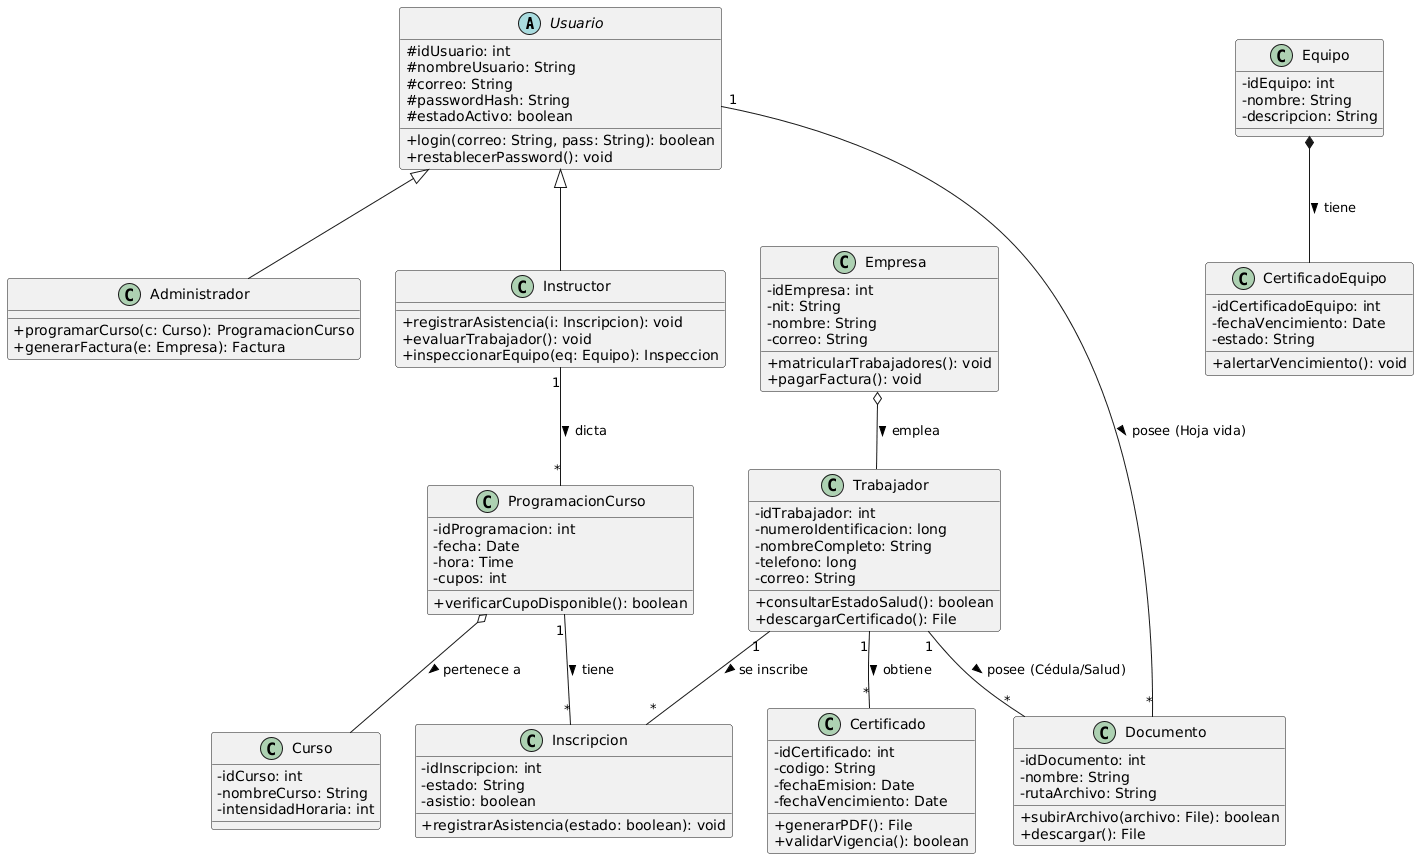

The diagram above was rendered by PlantUML. Its source (embedded in the PNG):
@startuml
skinparam classAttributeIconSize 0

' --- MÓDULO DE ACCESO (LOS QUE HACEN LOGIN) ---
abstract class Usuario {
  # idUsuario: int
  # nombreUsuario: String
  # correo: String
  # passwordHash: String
  # estadoActivo: boolean
  + login(correo: String, pass: String): boolean
  + restablecerPassword(): void
}

class Administrador {
  + programarCurso(c: Curso): ProgramacionCurso
  + generarFactura(e: Empresa): Factura
}

class Instructor {
  + registrarAsistencia(i: Inscripcion): void
  + evaluarTrabajador(): void
  + inspeccionarEquipo(eq: Equipo): Inspeccion
}

' --- MÓDULO OPERATIVO (LOS QUE SE CAPACITAN) ---
class Trabajador {
  - idTrabajador: int
  - numeroIdentificacion: long
  - nombreCompleto: String
  - telefono: long
  - correo: String
  + consultarEstadoSalud(): boolean
  + descargarCertificado(): File
}

class Empresa {
  - idEmpresa: int
  - nit: String
  - nombre: String
  - correo: String
  + matricularTrabajadores(): void
  + pagarFactura(): void
}

' --- MÓDULO ACADÉMICO ---
class Curso {
  - idCurso: int
  - nombreCurso: String
  - intensidadHoraria: int
}

class ProgramacionCurso {
  - idProgramacion: int
  - fecha: Date
  - hora: Time
  - cupos: int
  + verificarCupoDisponible(): boolean
}

class Inscripcion {
  - idInscripcion: int
  - estado: String
  - asistio: boolean
  + registrarAsistencia(estado: boolean): void
}

class Certificado {
  - idCertificado: int
  - codigo: String
  - fechaEmision: Date
  - fechaVencimiento: Date
  + generarPDF(): File
  + validarVigencia(): boolean
}

' --- MÓDULO AUDITORÍA Y SEGURIDAD ---
class Documento {
  - idDocumento: int
  - nombre: String
  - rutaArchivo: String
  + subirArchivo(archivo: File): boolean
  + descargar(): File
}

class Equipo {
  - idEquipo: int
  - nombre: String
  - descripcion: String
}

class CertificadoEquipo {
  - idCertificadoEquipo: int
  - fechaVencimiento: Date
  - estado: String
  + alertarVencimiento(): void
}

' --- RELACIONES ---

' Herencia
Usuario <|-- Administrador
Usuario <|-- Instructor

' Agregación
Empresa o-- Trabajador : "emplea >"
ProgramacionCurso o-- Curso : "pertenece a >"
Equipo *-- CertificadoEquipo : "tiene >"

' Asociaciones de Usuario
Instructor "1" -- "*" ProgramacionCurso : "dicta >"
Usuario "1" -- "*" Documento : "posee (Hoja vida) >"

' Asociaciones de Trabajador (El núcleo operativo)
Trabajador "1" -- "*" Certificado : "obtiene >"
Trabajador "1" -- "*" Documento : "posee (Cédula/Salud) >"

' Clase Asociativa (Inscripcion) entre Trabajador y ProgramacionCurso
Trabajador "1" -- "*" Inscripcion : "se inscribe >"
ProgramacionCurso "1" -- "*" Inscripcion : "tiene >"
@enduml